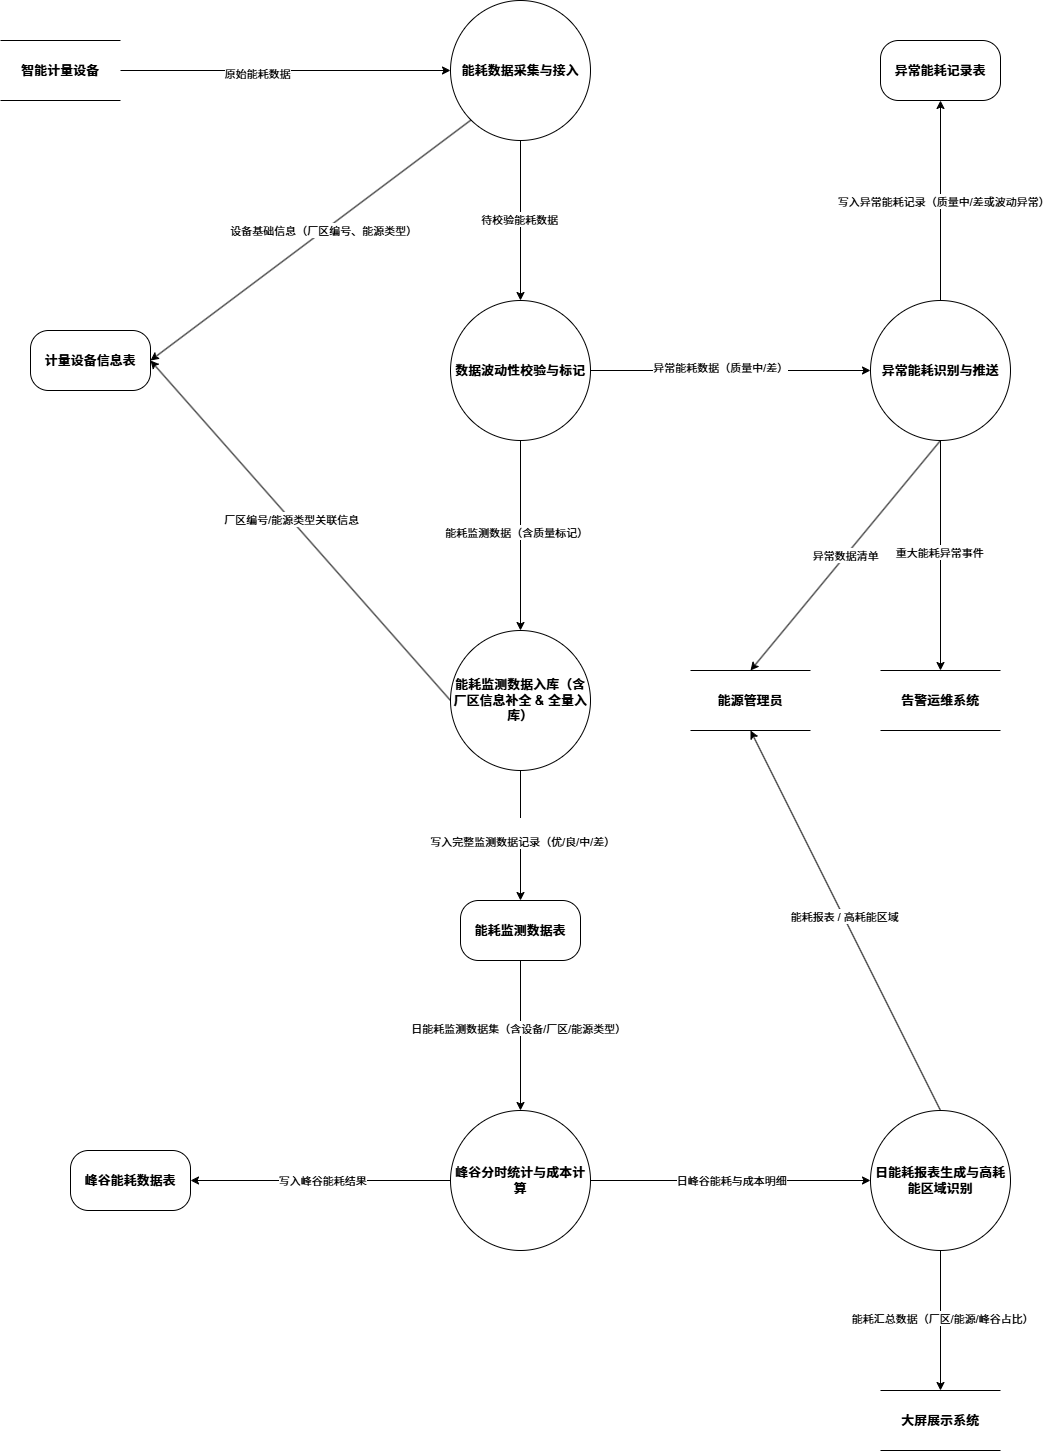

The diagram above was exported from draw.io. Its source (the exported page's mxGraphModel, read from the mxfile embedded in the PNG):
<mxGraphModel dx="2696" dy="1840" grid="1" gridSize="10" guides="1" tooltips="1" connect="1" arrows="1" fold="1" page="1" pageScale="1" pageWidth="1169" pageHeight="1654" math="0" shadow="0">
  <root>
    <mxCell id="0" />
    <mxCell id="1" parent="0" />
    <mxCell id="EyCY7Q1bgPOu7v1lXzHd-1" value="&lt;font&gt;能耗监测数据表&lt;/font&gt;" style="rounded=1;whiteSpace=wrap;html=1;treeFolding=0;treeMoving=0;glass=0;arcSize=30;fontFamily=Helvetica;fontStyle=1;fontSize=13;strokeColor=default;align=center;verticalAlign=middle;fontColor=default;fillColor=default;" vertex="1" parent="1">
      <mxGeometry x="580" y="1010" width="120" height="60" as="geometry" />
    </mxCell>
    <mxCell id="EyCY7Q1bgPOu7v1lXzHd-2" value="&lt;font&gt;大屏展示系统&lt;/font&gt;" style="shape=partialRectangle;whiteSpace=wrap;html=1;left=0;right=0;fillColor=none;fontFamily=Helvetica;fontStyle=1;fontSize=13;" vertex="1" parent="1">
      <mxGeometry x="1000" y="1500" width="120" height="60" as="geometry" />
    </mxCell>
    <mxCell id="EyCY7Q1bgPOu7v1lXzHd-3" value="能耗数据采集与接入" style="ellipse;whiteSpace=wrap;html=1;aspect=fixed;fontFamily=Helvetica;fontStyle=1;fontSize=13;" vertex="1" parent="1">
      <mxGeometry x="570" y="110" width="140" height="140" as="geometry" />
    </mxCell>
    <mxCell id="EyCY7Q1bgPOu7v1lXzHd-6" value="数据波动性校验与标记" style="ellipse;whiteSpace=wrap;html=1;aspect=fixed;fontFamily=Helvetica;fontStyle=1;fontSize=13;" vertex="1" parent="1">
      <mxGeometry x="570" y="410" width="140" height="140" as="geometry" />
    </mxCell>
    <mxCell id="EyCY7Q1bgPOu7v1lXzHd-7" value="峰谷分时统计与成本计算" style="ellipse;whiteSpace=wrap;html=1;aspect=fixed;fontFamily=Helvetica;fontStyle=1;fontSize=13;" vertex="1" parent="1">
      <mxGeometry x="570" y="1220" width="140" height="140" as="geometry" />
    </mxCell>
    <mxCell id="EyCY7Q1bgPOu7v1lXzHd-9" value="日能耗报表生成与高耗能区域识别" style="ellipse;whiteSpace=wrap;html=1;aspect=fixed;fontFamily=Helvetica;fontStyle=1;fontSize=13;" vertex="1" parent="1">
      <mxGeometry x="990" y="1220" width="140" height="140" as="geometry" />
    </mxCell>
    <mxCell id="EyCY7Q1bgPOu7v1lXzHd-10" value="异常能耗识别与推送" style="ellipse;whiteSpace=wrap;html=1;aspect=fixed;fontFamily=Helvetica;fontStyle=1;fontSize=13;" vertex="1" parent="1">
      <mxGeometry x="990" y="410" width="140" height="140" as="geometry" />
    </mxCell>
    <mxCell id="EyCY7Q1bgPOu7v1lXzHd-11" value="能耗监测数据入库（含厂区信息补全 &amp;amp; 全量入库）" style="ellipse;whiteSpace=wrap;html=1;aspect=fixed;fontFamily=Helvetica;fontStyle=1;fontSize=13;" vertex="1" parent="1">
      <mxGeometry x="570" y="740" width="140" height="140" as="geometry" />
    </mxCell>
    <mxCell id="EyCY7Q1bgPOu7v1lXzHd-12" value="智能计量设备" style="shape=partialRectangle;whiteSpace=wrap;html=1;left=0;right=0;fillColor=none;fontFamily=Helvetica;fontStyle=1;fontSize=13;" vertex="1" parent="1">
      <mxGeometry x="120" y="150" width="120" height="60" as="geometry" />
    </mxCell>
    <mxCell id="EyCY7Q1bgPOu7v1lXzHd-13" value="&lt;font&gt;告警运维系统&lt;/font&gt;" style="shape=partialRectangle;whiteSpace=wrap;html=1;left=0;right=0;fillColor=none;fontFamily=Helvetica;fontStyle=1;fontSize=13;" vertex="1" parent="1">
      <mxGeometry x="1000" y="780" width="120" height="60" as="geometry" />
    </mxCell>
    <mxCell id="EyCY7Q1bgPOu7v1lXzHd-14" value="能源管理员" style="shape=partialRectangle;whiteSpace=wrap;html=1;left=0;right=0;fillColor=none;fontFamily=Helvetica;fontStyle=1;fontSize=13;" vertex="1" parent="1">
      <mxGeometry x="810" y="780" width="120" height="60" as="geometry" />
    </mxCell>
    <mxCell id="EyCY7Q1bgPOu7v1lXzHd-26" value="&lt;font&gt;异常能耗记录表&lt;/font&gt;" style="rounded=1;whiteSpace=wrap;html=1;treeFolding=0;treeMoving=0;glass=0;arcSize=30;fontFamily=Helvetica;fontStyle=1;fontSize=13;" vertex="1" parent="1">
      <mxGeometry x="1000" y="150" width="120" height="60" as="geometry" />
    </mxCell>
    <mxCell id="EyCY7Q1bgPOu7v1lXzHd-28" value="&lt;font&gt;峰谷能耗数据表&lt;/font&gt;" style="rounded=1;whiteSpace=wrap;html=1;treeFolding=0;treeMoving=0;glass=0;arcSize=30;fontFamily=Helvetica;fontStyle=1;fontSize=13;strokeColor=default;align=center;verticalAlign=middle;fontColor=default;fillColor=default;" vertex="1" parent="1">
      <mxGeometry x="190" y="1260" width="120" height="60" as="geometry" />
    </mxCell>
    <mxCell id="EyCY7Q1bgPOu7v1lXzHd-29" value="&lt;font&gt;计量设备信息表&lt;/font&gt;" style="rounded=1;whiteSpace=wrap;html=1;treeFolding=0;treeMoving=0;glass=0;arcSize=30;fontFamily=Helvetica;fontStyle=1;fontSize=13;" vertex="1" parent="1">
      <mxGeometry x="150" y="440" width="120" height="60" as="geometry" />
    </mxCell>
    <mxCell id="EyCY7Q1bgPOu7v1lXzHd-66" value="" style="endArrow=classic;html=1;rounded=0;fontFamily=Helvetica;fontSize=13;fontColor=default;fontStyle=1;exitX=1;exitY=0.5;exitDx=0;exitDy=0;entryX=0;entryY=0.5;entryDx=0;entryDy=0;" edge="1" parent="1" source="EyCY7Q1bgPOu7v1lXzHd-12" target="EyCY7Q1bgPOu7v1lXzHd-3">
      <mxGeometry width="50" height="50" relative="1" as="geometry">
        <mxPoint x="810" y="590" as="sourcePoint" />
        <mxPoint x="860" y="540" as="targetPoint" />
      </mxGeometry>
    </mxCell>
    <mxCell id="EyCY7Q1bgPOu7v1lXzHd-67" value="&lt;span style=&quot;font-size: 11px; font-weight: 400;&quot;&gt;原始能耗数据&lt;/span&gt;" style="edgeLabel;html=1;align=center;verticalAlign=middle;resizable=0;points=[];rounded=1;glass=0;strokeColor=default;arcSize=30;fontFamily=Helvetica;fontSize=13;fontColor=default;fontStyle=1;fillColor=default;" vertex="1" connectable="0" parent="EyCY7Q1bgPOu7v1lXzHd-66">
      <mxGeometry x="-0.1804" y="-2" relative="1" as="geometry">
        <mxPoint as="offset" />
      </mxGeometry>
    </mxCell>
    <mxCell id="EyCY7Q1bgPOu7v1lXzHd-69" value="" style="endArrow=classic;html=1;rounded=0;fontFamily=Helvetica;fontSize=13;fontColor=default;fontStyle=1;exitX=0;exitY=1;exitDx=0;exitDy=0;entryX=1;entryY=0.5;entryDx=0;entryDy=0;" edge="1" parent="1" source="EyCY7Q1bgPOu7v1lXzHd-3" target="EyCY7Q1bgPOu7v1lXzHd-29">
      <mxGeometry width="50" height="50" relative="1" as="geometry">
        <mxPoint x="720" y="580" as="sourcePoint" />
        <mxPoint x="800" y="650" as="targetPoint" />
      </mxGeometry>
    </mxCell>
    <mxCell id="EyCY7Q1bgPOu7v1lXzHd-71" value="&lt;span style=&quot;font-size: 11px; font-weight: 400;&quot;&gt;设备基础信息（厂区编号、能源类型）&lt;/span&gt;" style="edgeLabel;html=1;align=center;verticalAlign=middle;resizable=0;points=[];rounded=1;glass=0;strokeColor=default;arcSize=30;fontFamily=Helvetica;fontSize=13;fontColor=default;fontStyle=1;fillColor=default;" vertex="1" connectable="0" parent="EyCY7Q1bgPOu7v1lXzHd-69">
      <mxGeometry x="-0.0752" y="-2" relative="1" as="geometry">
        <mxPoint as="offset" />
      </mxGeometry>
    </mxCell>
    <mxCell id="EyCY7Q1bgPOu7v1lXzHd-70" value="" style="endArrow=classic;html=1;rounded=0;fontFamily=Helvetica;fontSize=13;fontColor=default;fontStyle=1;exitX=0;exitY=0.5;exitDx=0;exitDy=0;entryX=1;entryY=0.5;entryDx=0;entryDy=0;" edge="1" parent="1" source="EyCY7Q1bgPOu7v1lXzHd-11" target="EyCY7Q1bgPOu7v1lXzHd-29">
      <mxGeometry width="50" height="50" relative="1" as="geometry">
        <mxPoint x="810" y="740" as="sourcePoint" />
        <mxPoint x="770" y="530" as="targetPoint" />
      </mxGeometry>
    </mxCell>
    <mxCell id="EyCY7Q1bgPOu7v1lXzHd-72" value="&lt;span style=&quot;font-size: 11px; font-weight: 400;&quot;&gt;厂区编号/能源类型关联信息&lt;/span&gt;" style="edgeLabel;html=1;align=center;verticalAlign=middle;resizable=0;points=[];rounded=1;glass=0;strokeColor=default;arcSize=30;fontFamily=Helvetica;fontSize=13;fontColor=default;fontStyle=1;fillColor=default;" vertex="1" connectable="0" parent="EyCY7Q1bgPOu7v1lXzHd-70">
      <mxGeometry x="0.072" relative="1" as="geometry">
        <mxPoint as="offset" />
      </mxGeometry>
    </mxCell>
    <mxCell id="EyCY7Q1bgPOu7v1lXzHd-73" value="" style="endArrow=classic;html=1;rounded=0;fontFamily=Helvetica;fontSize=13;fontColor=default;fontStyle=1;exitX=0.5;exitY=1;exitDx=0;exitDy=0;" edge="1" parent="1" source="EyCY7Q1bgPOu7v1lXzHd-3" target="EyCY7Q1bgPOu7v1lXzHd-6">
      <mxGeometry width="50" height="50" relative="1" as="geometry">
        <mxPoint x="720" y="730" as="sourcePoint" />
        <mxPoint x="770" y="680" as="targetPoint" />
      </mxGeometry>
    </mxCell>
    <mxCell id="EyCY7Q1bgPOu7v1lXzHd-75" value="&lt;span style=&quot;font-size: 11px; font-weight: 400;&quot;&gt;待校验能耗数据&lt;/span&gt;" style="edgeLabel;html=1;align=center;verticalAlign=middle;resizable=0;points=[];rounded=1;glass=0;strokeColor=default;arcSize=30;fontFamily=Helvetica;fontSize=13;fontColor=default;fontStyle=1;fillColor=default;" vertex="1" connectable="0" parent="EyCY7Q1bgPOu7v1lXzHd-73">
      <mxGeometry x="-0.0315" y="-2" relative="1" as="geometry">
        <mxPoint as="offset" />
      </mxGeometry>
    </mxCell>
    <mxCell id="EyCY7Q1bgPOu7v1lXzHd-74" value="" style="endArrow=classic;html=1;rounded=0;fontFamily=Helvetica;fontSize=13;fontColor=default;fontStyle=1;exitX=0.5;exitY=1;exitDx=0;exitDy=0;entryX=0.5;entryY=0;entryDx=0;entryDy=0;" edge="1" parent="1" source="EyCY7Q1bgPOu7v1lXzHd-6" target="EyCY7Q1bgPOu7v1lXzHd-11">
      <mxGeometry width="50" height="50" relative="1" as="geometry">
        <mxPoint x="720" y="730" as="sourcePoint" />
        <mxPoint x="770" y="680" as="targetPoint" />
      </mxGeometry>
    </mxCell>
    <mxCell id="EyCY7Q1bgPOu7v1lXzHd-76" value="&lt;span style=&quot;font-size: 11px; font-weight: 400;&quot;&gt;能耗监测数据（含质量标记）&lt;/span&gt;" style="edgeLabel;html=1;align=center;verticalAlign=middle;resizable=0;points=[];rounded=1;glass=0;strokeColor=default;arcSize=30;fontFamily=Helvetica;fontSize=13;fontColor=default;fontStyle=1;fillColor=default;" vertex="1" connectable="0" parent="EyCY7Q1bgPOu7v1lXzHd-74">
      <mxGeometry x="-0.0341" y="-5" relative="1" as="geometry">
        <mxPoint as="offset" />
      </mxGeometry>
    </mxCell>
    <mxCell id="EyCY7Q1bgPOu7v1lXzHd-77" value="" style="endArrow=classic;html=1;rounded=0;fontFamily=Helvetica;fontSize=13;fontColor=default;fontStyle=1;exitX=0.5;exitY=1;exitDx=0;exitDy=0;entryX=0.5;entryY=0;entryDx=0;entryDy=0;" edge="1" parent="1" source="EyCY7Q1bgPOu7v1lXzHd-11" target="EyCY7Q1bgPOu7v1lXzHd-1">
      <mxGeometry width="50" height="50" relative="1" as="geometry">
        <mxPoint x="720" y="870" as="sourcePoint" />
        <mxPoint x="770" y="820" as="targetPoint" />
      </mxGeometry>
    </mxCell>
    <mxCell id="EyCY7Q1bgPOu7v1lXzHd-79" value="&lt;br style=&quot;font-size: 11px; font-weight: 400;&quot;&gt;&lt;span style=&quot;font-size: 11px; font-weight: 400;&quot;&gt;写入完整监测数据记录（优/良/中/差）&lt;/span&gt;" style="edgeLabel;html=1;align=center;verticalAlign=middle;resizable=0;points=[];rounded=1;glass=0;strokeColor=default;arcSize=30;fontFamily=Helvetica;fontSize=13;fontColor=default;fontStyle=1;fillColor=default;" vertex="1" connectable="0" parent="EyCY7Q1bgPOu7v1lXzHd-77">
      <mxGeometry x="-0.0498" y="1" relative="1" as="geometry">
        <mxPoint as="offset" />
      </mxGeometry>
    </mxCell>
    <mxCell id="EyCY7Q1bgPOu7v1lXzHd-78" value="" style="endArrow=classic;html=1;rounded=0;fontFamily=Helvetica;fontSize=13;fontColor=default;fontStyle=1;exitX=0.5;exitY=1;exitDx=0;exitDy=0;entryX=0.5;entryY=0;entryDx=0;entryDy=0;" edge="1" parent="1" source="EyCY7Q1bgPOu7v1lXzHd-1" target="EyCY7Q1bgPOu7v1lXzHd-7">
      <mxGeometry width="50" height="50" relative="1" as="geometry">
        <mxPoint x="720" y="870" as="sourcePoint" />
        <mxPoint x="770" y="820" as="targetPoint" />
      </mxGeometry>
    </mxCell>
    <mxCell id="EyCY7Q1bgPOu7v1lXzHd-80" value="&lt;span style=&quot;font-size: 11px; font-weight: 400;&quot;&gt;日能耗监测数据集（含设备/厂区/能源类型）&lt;/span&gt;" style="edgeLabel;html=1;align=center;verticalAlign=middle;resizable=0;points=[];rounded=1;glass=0;strokeColor=default;arcSize=30;fontFamily=Helvetica;fontSize=13;fontColor=default;fontStyle=1;fillColor=default;" vertex="1" connectable="0" parent="EyCY7Q1bgPOu7v1lXzHd-78">
      <mxGeometry x="-0.1194" y="-3" relative="1" as="geometry">
        <mxPoint as="offset" />
      </mxGeometry>
    </mxCell>
    <mxCell id="EyCY7Q1bgPOu7v1lXzHd-81" value="" style="endArrow=classic;html=1;rounded=0;fontFamily=Helvetica;fontSize=13;fontColor=default;fontStyle=1;exitX=0;exitY=0.5;exitDx=0;exitDy=0;entryX=1;entryY=0.5;entryDx=0;entryDy=0;" edge="1" parent="1" source="EyCY7Q1bgPOu7v1lXzHd-7" target="EyCY7Q1bgPOu7v1lXzHd-28">
      <mxGeometry width="50" height="50" relative="1" as="geometry">
        <mxPoint x="720" y="870" as="sourcePoint" />
        <mxPoint x="770" y="820" as="targetPoint" />
      </mxGeometry>
    </mxCell>
    <mxCell id="EyCY7Q1bgPOu7v1lXzHd-82" value="" style="edgeLabel;html=1;align=center;verticalAlign=middle;resizable=0;points=[];rounded=1;glass=0;strokeColor=default;arcSize=30;fontFamily=Helvetica;fontSize=13;fontColor=default;fontStyle=1;fillColor=default;" vertex="1" connectable="0" parent="EyCY7Q1bgPOu7v1lXzHd-81">
      <mxGeometry x="0.1136" y="5" relative="1" as="geometry">
        <mxPoint as="offset" />
      </mxGeometry>
    </mxCell>
    <mxCell id="EyCY7Q1bgPOu7v1lXzHd-100" value="&lt;span style=&quot;font-size: 11px; font-weight: 400;&quot;&gt;写入峰谷能耗结果&lt;/span&gt;" style="edgeLabel;html=1;align=center;verticalAlign=middle;resizable=0;points=[];rounded=1;glass=0;strokeColor=default;arcSize=30;fontFamily=Helvetica;fontSize=13;fontColor=default;fontStyle=1;fillColor=default;" vertex="1" connectable="0" parent="EyCY7Q1bgPOu7v1lXzHd-81">
      <mxGeometry x="-0.0049" y="-1" relative="1" as="geometry">
        <mxPoint as="offset" />
      </mxGeometry>
    </mxCell>
    <mxCell id="EyCY7Q1bgPOu7v1lXzHd-83" value="" style="endArrow=classic;html=1;rounded=0;fontFamily=Helvetica;fontSize=13;fontColor=default;fontStyle=1;exitX=1;exitY=0.5;exitDx=0;exitDy=0;entryX=0;entryY=0.5;entryDx=0;entryDy=0;" edge="1" parent="1" source="EyCY7Q1bgPOu7v1lXzHd-7" target="EyCY7Q1bgPOu7v1lXzHd-9">
      <mxGeometry width="50" height="50" relative="1" as="geometry">
        <mxPoint x="720" y="870" as="sourcePoint" />
        <mxPoint x="770" y="820" as="targetPoint" />
      </mxGeometry>
    </mxCell>
    <mxCell id="EyCY7Q1bgPOu7v1lXzHd-84" value="&lt;span style=&quot;font-size: 11px; font-weight: 400;&quot;&gt;日峰谷能耗与成本明细&lt;/span&gt;" style="edgeLabel;html=1;align=center;verticalAlign=middle;resizable=0;points=[];rounded=1;glass=0;strokeColor=default;arcSize=30;fontFamily=Helvetica;fontSize=13;fontColor=default;fontStyle=1;fillColor=default;" vertex="1" connectable="0" parent="EyCY7Q1bgPOu7v1lXzHd-83">
      <mxGeometry x="-0.0034" y="1" relative="1" as="geometry">
        <mxPoint as="offset" />
      </mxGeometry>
    </mxCell>
    <mxCell id="EyCY7Q1bgPOu7v1lXzHd-86" value="" style="endArrow=classic;html=1;rounded=0;fontFamily=Helvetica;fontSize=13;fontColor=default;fontStyle=1;exitX=0.5;exitY=1;exitDx=0;exitDy=0;entryX=0.5;entryY=0;entryDx=0;entryDy=0;" edge="1" parent="1" source="EyCY7Q1bgPOu7v1lXzHd-9" target="EyCY7Q1bgPOu7v1lXzHd-2">
      <mxGeometry width="50" height="50" relative="1" as="geometry">
        <mxPoint x="720" y="1440" as="sourcePoint" />
        <mxPoint x="770" y="1390" as="targetPoint" />
      </mxGeometry>
    </mxCell>
    <mxCell id="EyCY7Q1bgPOu7v1lXzHd-87" value="&lt;span style=&quot;font-size: 11px; font-weight: 400;&quot;&gt;能耗汇总数据（厂区/能源/峰谷占比）&lt;/span&gt;" style="edgeLabel;html=1;align=center;verticalAlign=middle;resizable=0;points=[];rounded=1;glass=0;strokeColor=default;arcSize=30;fontFamily=Helvetica;fontSize=13;fontColor=default;fontStyle=1;fillColor=default;" vertex="1" connectable="0" parent="EyCY7Q1bgPOu7v1lXzHd-86">
      <mxGeometry x="-0.0361" y="1" relative="1" as="geometry">
        <mxPoint as="offset" />
      </mxGeometry>
    </mxCell>
    <mxCell id="EyCY7Q1bgPOu7v1lXzHd-88" value="" style="endArrow=classic;html=1;rounded=0;fontFamily=Helvetica;fontSize=13;fontColor=default;fontStyle=1;exitX=0.5;exitY=0;exitDx=0;exitDy=0;entryX=0.5;entryY=1;entryDx=0;entryDy=0;" edge="1" parent="1" source="EyCY7Q1bgPOu7v1lXzHd-9" target="EyCY7Q1bgPOu7v1lXzHd-14">
      <mxGeometry width="50" height="50" relative="1" as="geometry">
        <mxPoint x="720" y="1440" as="sourcePoint" />
        <mxPoint x="770" y="1390" as="targetPoint" />
      </mxGeometry>
    </mxCell>
    <mxCell id="EyCY7Q1bgPOu7v1lXzHd-89" value="&lt;span style=&quot;font-size: 11px; font-weight: 400;&quot;&gt;能耗报表 / 高耗能区域&lt;/span&gt;" style="edgeLabel;html=1;align=center;verticalAlign=middle;resizable=0;points=[];rounded=1;glass=0;strokeColor=default;arcSize=30;fontFamily=Helvetica;fontSize=13;fontColor=default;fontStyle=1;fillColor=default;" vertex="1" connectable="0" parent="EyCY7Q1bgPOu7v1lXzHd-88">
      <mxGeometry x="0.0205" relative="1" as="geometry">
        <mxPoint as="offset" />
      </mxGeometry>
    </mxCell>
    <mxCell id="EyCY7Q1bgPOu7v1lXzHd-90" value="" style="endArrow=classic;html=1;rounded=0;fontFamily=Helvetica;fontSize=13;fontColor=default;fontStyle=1;exitX=0.5;exitY=1;exitDx=0;exitDy=0;entryX=0.5;entryY=0;entryDx=0;entryDy=0;" edge="1" parent="1" source="EyCY7Q1bgPOu7v1lXzHd-10" target="EyCY7Q1bgPOu7v1lXzHd-14">
      <mxGeometry width="50" height="50" relative="1" as="geometry">
        <mxPoint x="720" y="870" as="sourcePoint" />
        <mxPoint x="770" y="820" as="targetPoint" />
      </mxGeometry>
    </mxCell>
    <mxCell id="EyCY7Q1bgPOu7v1lXzHd-91" value="&lt;span style=&quot;font-size: 11px; font-weight: 400;&quot;&gt;异常数据清单&lt;/span&gt;" style="edgeLabel;html=1;align=center;verticalAlign=middle;resizable=0;points=[];rounded=1;glass=0;strokeColor=default;arcSize=30;fontFamily=Helvetica;fontSize=13;fontColor=default;fontStyle=1;fillColor=default;" vertex="1" connectable="0" parent="EyCY7Q1bgPOu7v1lXzHd-90">
      <mxGeometry x="-0.0044" y="-1" relative="1" as="geometry">
        <mxPoint x="-1" as="offset" />
      </mxGeometry>
    </mxCell>
    <mxCell id="EyCY7Q1bgPOu7v1lXzHd-92" value="" style="endArrow=classic;html=1;rounded=0;fontFamily=Helvetica;fontSize=13;fontColor=default;fontStyle=1;exitX=0.5;exitY=1;exitDx=0;exitDy=0;entryX=0.5;entryY=0;entryDx=0;entryDy=0;" edge="1" parent="1" source="EyCY7Q1bgPOu7v1lXzHd-10" target="EyCY7Q1bgPOu7v1lXzHd-13">
      <mxGeometry width="50" height="50" relative="1" as="geometry">
        <mxPoint x="720" y="870" as="sourcePoint" />
        <mxPoint x="770" y="820" as="targetPoint" />
      </mxGeometry>
    </mxCell>
    <mxCell id="EyCY7Q1bgPOu7v1lXzHd-93" value="&lt;span style=&quot;font-size: 11px; font-weight: 400;&quot;&gt;重大能耗异常事件&lt;/span&gt;" style="edgeLabel;html=1;align=center;verticalAlign=middle;resizable=0;points=[];rounded=1;glass=0;strokeColor=default;arcSize=30;fontFamily=Helvetica;fontSize=13;fontColor=default;fontStyle=1;fillColor=default;" vertex="1" connectable="0" parent="EyCY7Q1bgPOu7v1lXzHd-92">
      <mxGeometry x="-0.0381" y="-2" relative="1" as="geometry">
        <mxPoint as="offset" />
      </mxGeometry>
    </mxCell>
    <mxCell id="EyCY7Q1bgPOu7v1lXzHd-94" value="" style="endArrow=classic;html=1;rounded=0;fontFamily=Helvetica;fontSize=13;fontColor=default;fontStyle=1;exitX=1;exitY=0.5;exitDx=0;exitDy=0;entryX=0;entryY=0.5;entryDx=0;entryDy=0;" edge="1" parent="1" source="EyCY7Q1bgPOu7v1lXzHd-6" target="EyCY7Q1bgPOu7v1lXzHd-10">
      <mxGeometry width="50" height="50" relative="1" as="geometry">
        <mxPoint x="720" y="870" as="sourcePoint" />
        <mxPoint x="770" y="820" as="targetPoint" />
      </mxGeometry>
    </mxCell>
    <mxCell id="EyCY7Q1bgPOu7v1lXzHd-95" value="&lt;span style=&quot;font-size: 11px; font-weight: 400;&quot;&gt;异常能耗数据（质量中/差）&lt;/span&gt;" style="edgeLabel;html=1;align=center;verticalAlign=middle;resizable=0;points=[];rounded=1;glass=0;strokeColor=default;arcSize=30;fontFamily=Helvetica;fontSize=13;fontColor=default;fontStyle=1;fillColor=default;" vertex="1" connectable="0" parent="EyCY7Q1bgPOu7v1lXzHd-94">
      <mxGeometry x="-0.085" y="4" relative="1" as="geometry">
        <mxPoint as="offset" />
      </mxGeometry>
    </mxCell>
    <mxCell id="EyCY7Q1bgPOu7v1lXzHd-96" value="" style="endArrow=classic;html=1;rounded=0;fontFamily=Helvetica;fontSize=13;fontColor=default;fontStyle=1;exitX=0.5;exitY=0;exitDx=0;exitDy=0;entryX=0.5;entryY=1;entryDx=0;entryDy=0;" edge="1" parent="1" source="EyCY7Q1bgPOu7v1lXzHd-10" target="EyCY7Q1bgPOu7v1lXzHd-26">
      <mxGeometry width="50" height="50" relative="1" as="geometry">
        <mxPoint x="720" y="870" as="sourcePoint" />
        <mxPoint x="770" y="820" as="targetPoint" />
      </mxGeometry>
    </mxCell>
    <mxCell id="EyCY7Q1bgPOu7v1lXzHd-97" value="&lt;span style=&quot;font-size: 11px; font-weight: 400;&quot;&gt;写入异常能耗记录（质量中/差或波动异常）&lt;/span&gt;" style="edgeLabel;html=1;align=center;verticalAlign=middle;resizable=0;points=[];rounded=1;glass=0;strokeColor=default;arcSize=30;fontFamily=Helvetica;fontSize=13;fontColor=default;fontStyle=1;fillColor=default;" vertex="1" connectable="0" parent="EyCY7Q1bgPOu7v1lXzHd-96">
      <mxGeometry x="-0.0095" y="-2" relative="1" as="geometry">
        <mxPoint as="offset" />
      </mxGeometry>
    </mxCell>
  </root>
</mxGraphModel>